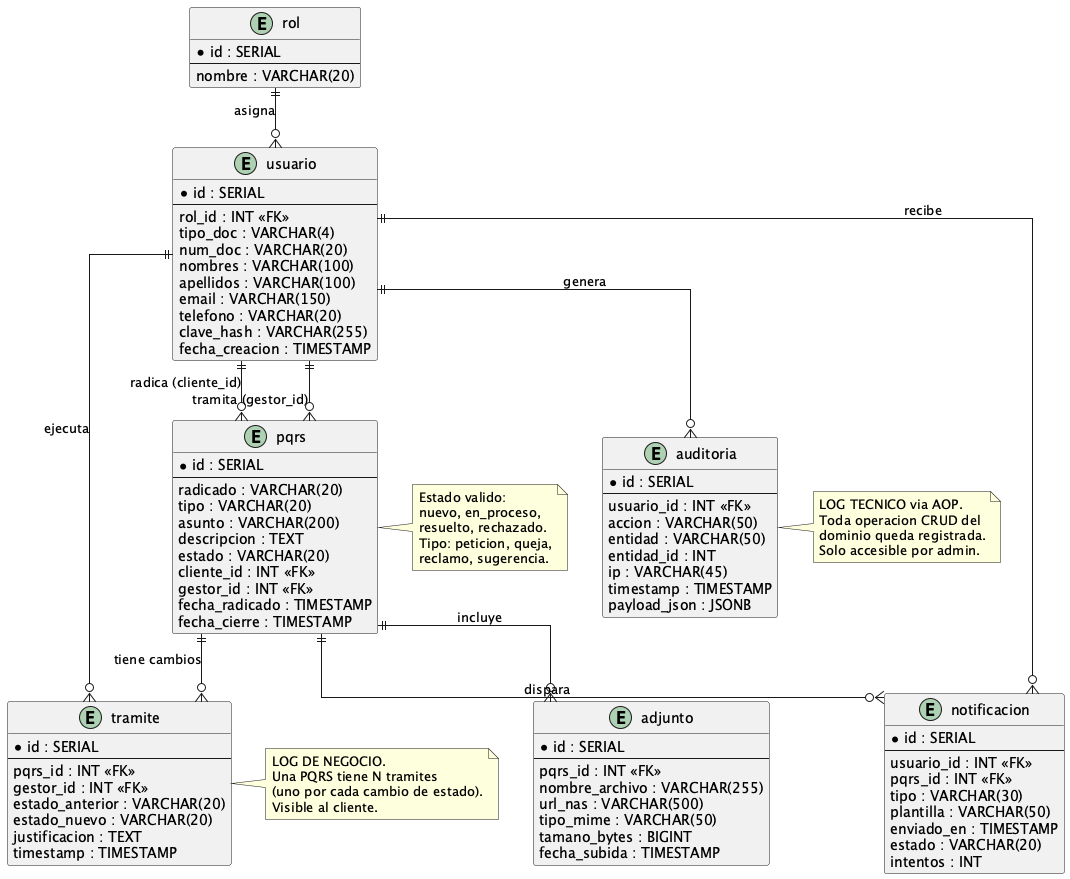

The diagram above was rendered by PlantUML. Its source (embedded in the PNG):
@startuml
' Modelo Entidad-Relacion — Sistema PQRS SuperMarket
' Adaptado del formato del Taller-6/Diagramas/6-Vista-Datos/1-Modelo-Entidad-Relacion.puml
skinparam linetype ortho
hide methods
hide stereotypes

entity "rol" as Rol {
  * id : SERIAL
  --
  nombre : VARCHAR(20)
}

entity "usuario" as Usuario {
  * id : SERIAL
  --
  rol_id : INT <<FK>>
  tipo_doc : VARCHAR(4)
  num_doc : VARCHAR(20)
  nombres : VARCHAR(100)
  apellidos : VARCHAR(100)
  email : VARCHAR(150)
  telefono : VARCHAR(20)
  clave_hash : VARCHAR(255)
  fecha_creacion : TIMESTAMP
}

entity "pqrs" as Pqrs {
  * id : SERIAL
  --
  radicado : VARCHAR(20)
  tipo : VARCHAR(20)
  asunto : VARCHAR(200)
  descripcion : TEXT
  estado : VARCHAR(20)
  cliente_id : INT <<FK>>
  gestor_id : INT <<FK>>
  fecha_radicado : TIMESTAMP
  fecha_cierre : TIMESTAMP
}

entity "tramite" as Tramite {
  * id : SERIAL
  --
  pqrs_id : INT <<FK>>
  gestor_id : INT <<FK>>
  estado_anterior : VARCHAR(20)
  estado_nuevo : VARCHAR(20)
  justificacion : TEXT
  timestamp : TIMESTAMP
}

entity "adjunto" as Adjunto {
  * id : SERIAL
  --
  pqrs_id : INT <<FK>>
  nombre_archivo : VARCHAR(255)
  url_nas : VARCHAR(500)
  tipo_mime : VARCHAR(50)
  tamano_bytes : BIGINT
  fecha_subida : TIMESTAMP
}

entity "notificacion" as Notificacion {
  * id : SERIAL
  --
  usuario_id : INT <<FK>>
  pqrs_id : INT <<FK>>
  tipo : VARCHAR(30)
  plantilla : VARCHAR(50)
  enviado_en : TIMESTAMP
  estado : VARCHAR(20)
  intentos : INT
}

entity "auditoria" as Auditoria {
  * id : SERIAL
  --
  usuario_id : INT <<FK>>
  accion : VARCHAR(50)
  entidad : VARCHAR(50)
  entidad_id : INT
  ip : VARCHAR(45)
  timestamp : TIMESTAMP
  payload_json : JSONB
}

Rol ||--o{ Usuario : "asigna"
Usuario ||--o{ Pqrs : "radica (cliente_id)"
Usuario ||--o{ Pqrs : "tramita (gestor_id)"
Usuario ||--o{ Tramite : "ejecuta"
Pqrs ||--o{ Tramite : "tiene cambios"
Pqrs ||--o{ Adjunto : "incluye"
Pqrs ||--o{ Notificacion : "dispara"
Usuario ||--o{ Notificacion : "recibe"
Usuario ||--o{ Auditoria : "genera"

note right of Pqrs
  Estado valido:
  nuevo, en_proceso,
  resuelto, rechazado.
  Tipo: peticion, queja,
  reclamo, sugerencia.
end note

note right of Tramite
  LOG DE NEGOCIO.
  Una PQRS tiene N tramites
  (uno por cada cambio de estado).
  Visible al cliente.
end note

note right of Auditoria
  LOG TECNICO via AOP.
  Toda operacion CRUD del
  dominio queda registrada.
  Solo accesible por admin.
end note

@enduml